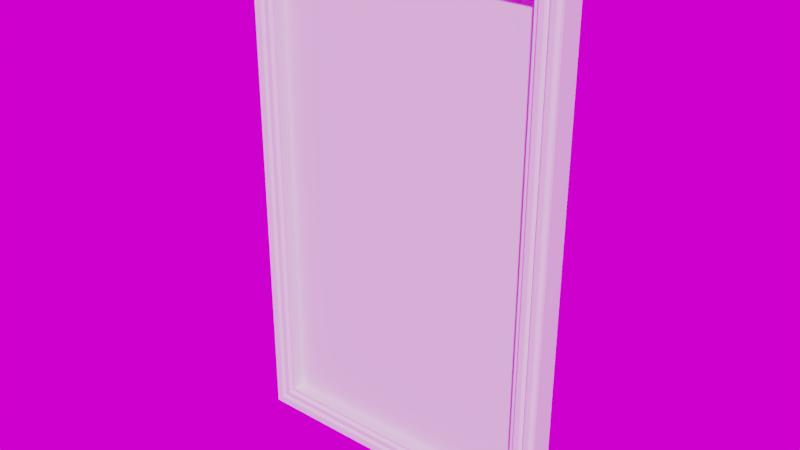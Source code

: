 # Source: Mirror.blend  (saved by Blender 2.79.0; exported with 4.5.12 LTS)
import bpy
from mathutils import Matrix  # noqa: F401  (used for matrix-valued properties, if any)

bpy.ops.wm.read_factory_settings(use_empty=True)
scene = bpy.context.scene
scene.name = 'Scene'

# ---- collections
col_collection_1 = bpy.data.collections.new('Collection 1'); scene.collection.children.link(col_collection_1)

# ---- images (referenced by path relative to the original .blend; pixels are not part of the script)
import os
ASSET_DIR = os.environ.get("B2B_ASSET_DIR", "")  # directory of the original .blend (textures are referenced by path, not embedded)
HERE = os.path.dirname(os.path.abspath(__file__))  # packed textures are extracted next to this script under _unpacked/

def load_image(name, relpath, width, height, colorspace="sRGB"):
    """Load a texture the original file referenced (path relative to the .blend, or extracted next to this script)."""
    p = next((c for c in (os.path.join(HERE, relpath), os.path.join(ASSET_DIR, relpath)) if relpath and os.path.exists(c)), "")
    if p:
        img = bpy.data.images.load(p, check_existing=True)
        img.name = name
    else:  # same state as the original file: an image datablock whose file is absent (Cycles renders it pink)
        img = bpy.data.images.new(name, width, height)
        img.source = "FILE"
        img.filepath = "//" + (relpath or name)
    img.colorspace_settings.name = colorspace
    return img
img_panorama_hdr = load_image('panorama.hdr', 'panorama.hdr', 1024, 1024, 'Linear Rec.709')

# ---- materials (node trees are filled in below, after node groups)
mat_material = bpy.data.materials.new('Material')
mat_material.alpha_threshold = 0.0
mat_material.roughness = 0.5
mat_material.line_color = (0.0, 0.0, 0.0, 1.0)

# ---- node groups
ng_auto_smooth = bpy.data.node_groups.new('Auto Smooth', 'GeometryNodeTree')
_s = ng_auto_smooth.interface.new_socket(name='Geometry', in_out='OUTPUT', socket_type='NodeSocketGeometry')
_s = ng_auto_smooth.interface.new_socket(name='Geometry', in_out='INPUT', socket_type='NodeSocketGeometry')
_s = ng_auto_smooth.interface.new_socket(name='Angle', in_out='INPUT', socket_type='NodeSocketFloat')
_s.subtype = 'ANGLE'
_s.min_value = 0.0
_s.max_value = 3.142
ng_auto_smooth.is_modifier = True
_N = ng_auto_smooth.nodes; _L = ng_auto_smooth.links
n0 = _N.new('NodeGroupOutput'); n0.name = 'Group Output'; n0.location = (480, -100)
n1 = _N.new('NodeGroupInput'); n1.name = 'Group Input'; n1.location = (-420, -300)
n2 = _N.new('NodeGroupInput'); n2.name = 'Group Input.001'; n2.location = (-60, -100)
n3 = _N.new('GeometryNodeSetShadeSmooth'); n3.name = 'Set Shade Smooth'; n3.location = (120, -100)
n3.domain = 'EDGE'
n4 = _N.new('GeometryNodeSetShadeSmooth'); n4.name = 'Set Shade Smooth.001'; n4.location = (300, -100)
n5 = _N.new('GeometryNodeInputMeshEdgeAngle'); n5.name = 'Edge Angle'; n5.location = (-420, -220)
n6 = _N.new('GeometryNodeInputEdgeSmooth'); n6.name = 'Is Edge Smooth'; n6.location = (-60, -160)
n7 = _N.new('GeometryNodeInputShadeSmooth'); n7.name = 'Is Face Smooth'; n7.location = (-240, -340)
n8 = _N.new('FunctionNodeBooleanMath'); n8.name = 'Boolean Math'; n8.location = (-60, -220)
n9 = _N.new('FunctionNodeCompare'); n9.name = 'Compare'; n9.location = (-240, -180)
n9.operation = 'LESS_EQUAL'
_L.new(n5.outputs[0], n9.inputs[0])
_L.new(n4.outputs[0], n0.inputs[0])
_L.new(n1.outputs[1], n9.inputs[1])
_L.new(n9.outputs[0], n8.inputs[0])
_L.new(n7.outputs[0], n8.inputs[1])
_L.new(n2.outputs[0], n3.inputs[0])
_L.new(n6.outputs[0], n3.inputs[1])
_L.new(n3.outputs[0], n4.inputs[0])
_L.new(n8.outputs[0], n3.inputs[2])
n0.is_active_output = True

# ---- material node trees

# ---- world
world_world = bpy.data.worlds.new('World'); scene.world = world_world
world_world.use_nodes = True; world_world.node_tree.nodes.clear()
_N = world_world.node_tree.nodes; _L = world_world.node_tree.links
n0 = _N.new('ShaderNodeOutputWorld'); n0.name = 'World Output'; n0.location = (300, 300)
n1 = _N.new('ShaderNodeBackground'); n1.name = 'Background'; n1.location = (10, 300)
n2 = _N.new('ShaderNodeTexEnvironment'); n2.name = 'Environment Texture'; n2.location = (-180, 300)
n2.width = 140
n2.image = img_panorama_hdr
_L.new(n1.outputs[0], n0.inputs[0])
_L.new(n2.outputs[0], n1.inputs[0])
n0.is_active_output = True
world_world.color = (0.05088, 0.05088, 0.05088)
world_world.use_sun_shadow = False
world_world.sun_shadow_jitter_overblur = 0.0
world_world.cycles.sampling_method = 'MANUAL'

# ---- meshes
me_cube = bpy.data.meshes.new('Cube')
me_cube.from_pydata([(1.261, 0.0931, -2.032), (-1.261, 0.0931, -2.032), (1.261, 0.0931, 2.032), (-1.261, 0.0931, 2.032), (1.261, -0.0931, -2.032), (-1.261, -0.0931, -2.032), (1.261, -0.0931, 2.032), (-1.261, -0.0931, 2.032), (1.221, -0.1137, -1.992), (1.181, -0.1137, -1.952), (1.141, -0.1137, -1.912), (1.101, -0.1137, -1.872), (1.061, -0.0931, -1.832), (-1.061, -0.0931, -1.832), (-1.101, -0.1137, -1.872), (-1.141, -0.1137, -1.912), (-1.181, -0.1137, -1.952), (-1.221, -0.1137, -1.992), (1.221, -0.1137, 1.992), (1.181, -0.1137, 1.952), (1.141, -0.1137, 1.912), (1.101, -0.1137, 1.872), (1.061, -0.0931, 1.832), (-1.061, -0.0931, 1.832), (-1.101, -0.1137, 1.872), (-1.141, -0.1137, 1.912), (-1.181, -0.1137, 1.952), (-1.221, -0.1137, 1.992), (1.161, -0.0931, -1.932), (-1.161, -0.0931, -1.932), (1.161, -0.0931, 1.932), (-1.161, -0.0931, 1.932), (1.081, -0.0931, -1.852), (-1.081, -0.0931, -1.852), (1.081, -0.0931, 1.852), (-1.081, -0.0931, 1.852), (-1.241, -0.0931, -2.012), (-1.241, -0.0931, 2.012), (1.241, -0.0931, -2.012), (1.241, -0.0931, 2.012), (1.022, 0.001236, -1.792), (-1.022, 0.001236, -1.792), (1.022, 0.001236, 1.792), (-1.022, 0.001236, 1.792), (1.061, 0.001236, -1.832), (1.061, 0.001236, 1.832), (-1.061, 0.001236, -1.832), (-1.061, 0.001236, 1.832)], [], [(0, 4, 5, 1), (2, 3, 7, 6), (0, 2, 6, 4), (5, 7, 3, 1), (2, 0, 1, 3), (38, 36, 5, 4), (39, 38, 4, 6), (36, 37, 7, 5), (37, 39, 6, 7), (23, 13, 46, 47), (35, 34, 21, 24), (24, 21, 20, 25), (31, 30, 19, 26), (26, 19, 18, 27), (22, 23, 47, 45), (33, 35, 24, 14), (14, 24, 25, 15), (29, 31, 26, 16), (16, 26, 27, 17), (13, 12, 44, 46), (34, 32, 11, 21), (21, 11, 10, 20), (30, 28, 9, 19), (19, 9, 8, 18), (12, 22, 45, 44), (32, 33, 14, 11), (11, 14, 15, 10), (28, 29, 16, 9), (9, 16, 17, 8), (10, 15, 29, 28), (20, 10, 28, 30), (15, 25, 31, 29), (25, 20, 30, 31), (12, 13, 33, 32), (22, 12, 32, 34), (13, 23, 35, 33), (23, 22, 34, 35), (27, 18, 39, 37), (17, 27, 37, 36), (18, 8, 38, 39), (8, 17, 36, 38), (40, 42, 43, 41), (43, 42, 45, 47), (41, 43, 47, 46), (42, 40, 44, 45), (40, 41, 46, 44)])
me_cube.polygons.foreach_set('use_smooth', [True] * 46)
_k = set([(0, 1), (0, 2), (0, 4), (1, 3), (1, 5), (2, 3), (2, 6), (3, 7), (4, 5), (4, 6), (4, 38), (5, 7), (5, 36), (6, 7), (6, 39), (7, 37), (8, 9), (8, 17), (8, 18), (8, 38), (9, 16), (9, 19), (9, 28), (10, 11), (10, 15), (10, 20), (10, 28), (11, 14), (11, 21), (11, 32), (12, 13), (12, 22), (12, 32), (12, 44), (13, 23), (13, 33), (13, 46), (14, 15), (14, 24), (14, 33), (15, 25), (15, 29), (16, 17), (16, 26), (16, 29), (17, 27), (17, 36), (18, 19), (18, 27), (18, 39), (19, 26), (19, 30), (20, 21), (20, 25), (20, 30), (21, 24), (21, 34), (22, 23), (22, 34), (22, 45), (23, 35), (23, 47), (24, 25), (24, 35), (25, 31), (26, 27), (26, 31), (27, 37), (28, 29), (28, 30), (29, 31), (30, 31), (32, 33), (32, 34), (33, 35), (34, 35), (36, 37), (36, 38), (37, 39), (38, 39), (40, 44), (41, 46), (42, 45), (43, 47), (44, 45), (44, 46), (45, 47), (46, 47)])
me_cube.attributes.new('sharp_edge', 'BOOLEAN', 'EDGE').data.foreach_set('value', [ (min(e.vertices), max(e.vertices)) in _k for e in me_cube.edges])
me_cube.materials.append(mat_material)
me_cube.use_remesh_preserve_volume = False
me_cube.use_remesh_preserve_attributes = False
me_cube.use_mirror_vertex_groups = False
me_cube.update()

# ---- objects
ob_cube = bpy.data.objects.new('Cube', me_cube)

# ---- transforms, parenting, visibility, modifiers, constraints
ob_cube.location = (0.0, 0.0, 0.0)
ob_cube.lock_rotations_4d = False
ob_cube.empty_display_type = 'ARROWS'
ob_cube.lineart.crease_threshold = 0.0
_m = ob_cube.modifiers.new('Bevel', 'BEVEL')
_m.width = 0.007481
_m.width_pct = 0.007481
_m.segments = 3
_m.limit_method = 'WEIGHT'
_m.use_clamp_overlap = False
_m.profile = 0.7
_m.spread = 0.0
_m = ob_cube.modifiers.new('Auto Smooth', 'NODES')
_m.node_group = ng_auto_smooth
_gi = [s.identifier for s in ng_auto_smooth.interface.items_tree if s.item_type == 'SOCKET' and s.in_out == 'INPUT']
_m[_gi[1]] = 1.047  # Angle

# ---- collection membership
col_collection_1.objects.link(ob_cube)

# ---- scene / render settings (as saved in the file)
scene.frame_start = 1; scene.frame_end = 250; scene.frame_set(1)
scene.render.engine = 'CYCLES'
scene.render.dither_intensity = 0.0
scene.cycles.samples = 128
scene.cycles.sampling_pattern = 'TABULATED_SOBOL'
scene.cycles.use_adaptive_sampling = False
scene.cycles.use_light_tree = False
scene.cycles.blur_glossy = 0.0
scene.cycles.sample_clamp_indirect = 0.0
scene.view_settings.view_transform = 'Filmic'
bpy.context.view_layer.update()

# ---- added for rendering (the .blend has no active camera and no usable light): camera, sun
cam_auto = bpy.data.cameras.new('AutoCamera')
cam_auto.lens = 50.0
cam_auto.sensor_width = 36.0
cam_auto.clip_end = 1000.0
ob_auto_camera = bpy.data.objects.new('AutoCamera', cam_auto)
scene.collection.objects.link(ob_auto_camera)
ob_auto_camera.location = (4.42878, -5.32485, 3.54303)
ob_auto_camera.rotation_euler = (1.09748, -7.21219e-08, 0.694738)
scene.camera = ob_auto_camera
light_auto_sun = bpy.data.lights.new('AutoSun', 'SUN')
light_auto_sun.energy = 3.0
light_auto_sun.angle = 0.0523599
ob_auto_sun = bpy.data.objects.new('AutoSun', light_auto_sun)
scene.collection.objects.link(ob_auto_sun)
ob_auto_sun.rotation_euler = (0.872665, 0.174533, 0.523599)
bpy.context.view_layer.update()
